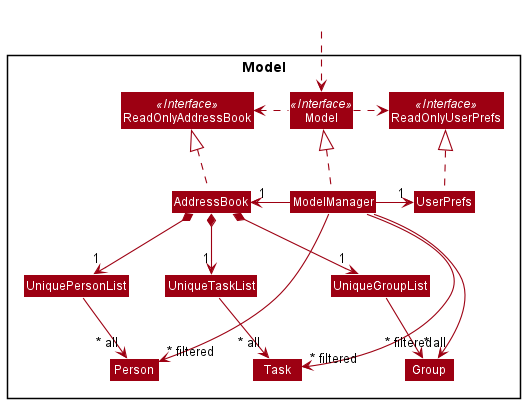

The diagram above was rendered by PlantUML. Its source (embedded in the PNG):
@startuml
!include style.puml
skinparam arrowThickness 1.1
skinparam arrowColor MODEL_COLOR
skinparam classBackgroundColor MODEL_COLOR

Package Model <<Rectangle>>{
Interface ReadOnlyAddressBook <<Interface>>
Interface ReadOnlyUserPrefs <<Interface>>
Interface Model <<Interface>>
Class AddressBook
Class ReadOnlyAddressBook
Class Model
Class ModelManager
Class UserPrefs
Class ReadOnlyUserPrefs


Class UniquePersonList
Class UniqueTaskList
Class UniqueGroupList
Class Person
Class Task
Class Group

}

Class HiddenOutside #FFFFFF
HiddenOutside ..> Model

AddressBook .up.|> ReadOnlyAddressBook

ModelManager .up.|> Model
Model .right.> ReadOnlyUserPrefs
Model .left.> ReadOnlyAddressBook
ModelManager -left-> "1" AddressBook
ModelManager -right-> "1" UserPrefs
UserPrefs .up.|> ReadOnlyUserPrefs

AddressBook *--> "1" UniquePersonList
AddressBook *--> "1" UniqueTaskList
AddressBook *--> "1" UniqueGroupList
UniquePersonList --> "~* all" Person
UniqueTaskList --> "~* all" Task
UniqueGroupList --> "~* all" Group

ModelManager --->"~* filtered" Person
ModelManager -->"~* filtered" Task
ModelManager -->"~* filtered" Group
@enduml